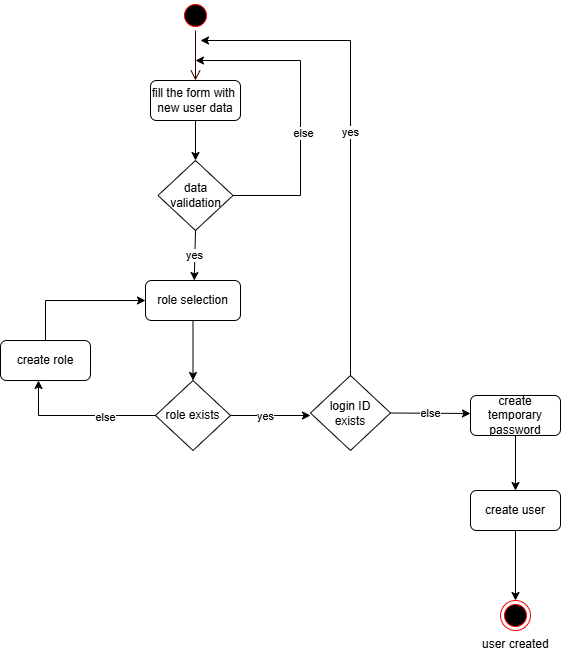

The diagram above was exported from draw.io. Its source (the exported page's mxGraphModel, read from the mxfile embedded in the PNG):
<mxGraphModel dx="870" dy="440" grid="1" gridSize="10" guides="1" tooltips="1" connect="1" arrows="1" fold="1" page="1" pageScale="1" pageWidth="827" pageHeight="1169" math="0" shadow="0">
  <root>
    <mxCell id="0" />
    <mxCell id="1" parent="0" />
    <mxCell id="k9x0DVT_LOZzEjGXZVWx-1" parent="1" style="ellipse;html=1;shape=startState;fillColor=#000000;strokeColor=#ff0000;" value="" vertex="1">
      <mxGeometry height="30" width="30" x="360" as="geometry" />
    </mxCell>
    <mxCell id="k9x0DVT_LOZzEjGXZVWx-2" edge="1" parent="1" source="k9x0DVT_LOZzEjGXZVWx-1" style="edgeStyle=orthogonalEdgeStyle;html=1;verticalAlign=bottom;endArrow=open;endSize=8;strokeColor=#330000;rounded=0;" value="">
      <mxGeometry relative="1" as="geometry">
        <mxPoint x="375" y="80" as="targetPoint" />
      </mxGeometry>
    </mxCell>
    <mxCell id="k9x0DVT_LOZzEjGXZVWx-3" parent="1" style="rounded=1;whiteSpace=wrap;html=1;" value="fill the form with&amp;nbsp;&lt;div&gt;new user data&lt;/div&gt;" vertex="1">
      <mxGeometry height="40" width="90" x="330" y="80" as="geometry" />
    </mxCell>
    <mxCell id="k9x0DVT_LOZzEjGXZVWx-4" parent="1" style="rhombus;whiteSpace=wrap;html=1;" value="data validation" vertex="1">
      <mxGeometry height="70" width="75" x="337.5" y="160" as="geometry" />
    </mxCell>
    <mxCell id="k9x0DVT_LOZzEjGXZVWx-5" edge="1" parent="1" source="k9x0DVT_LOZzEjGXZVWx-3" style="endArrow=classic;html=1;rounded=0;exitX=0.5;exitY=1;exitDx=0;exitDy=0;entryX=0.5;entryY=0;entryDx=0;entryDy=0;" target="k9x0DVT_LOZzEjGXZVWx-4" value="">
      <mxGeometry height="50" relative="1" width="50" as="geometry">
        <mxPoint x="390" y="260" as="sourcePoint" />
        <mxPoint x="440" y="210" as="targetPoint" />
      </mxGeometry>
    </mxCell>
    <mxCell id="k9x0DVT_LOZzEjGXZVWx-6" edge="1" parent="1" source="k9x0DVT_LOZzEjGXZVWx-4" style="endArrow=classic;html=1;rounded=0;exitX=1;exitY=0.5;exitDx=0;exitDy=0;" value="">
      <mxGeometry height="50" relative="1" width="50" as="geometry">
        <Array as="points">
          <mxPoint x="480" y="195" />
          <mxPoint x="480" y="60" />
        </Array>
        <mxPoint x="390" y="160" as="sourcePoint" />
        <mxPoint x="375" y="60" as="targetPoint" />
      </mxGeometry>
    </mxCell>
    <mxCell id="k9x0DVT_LOZzEjGXZVWx-7" connectable="0" parent="k9x0DVT_LOZzEjGXZVWx-6" style="edgeLabel;html=1;align=center;verticalAlign=middle;resizable=0;points=[];" value="else" vertex="1">
      <mxGeometry relative="1" x="-0.1556" y="-1" as="geometry">
        <mxPoint x="1" as="offset" />
      </mxGeometry>
    </mxCell>
    <mxCell id="k9x0DVT_LOZzEjGXZVWx-9" edge="1" parent="1" source="k9x0DVT_LOZzEjGXZVWx-4" style="endArrow=classic;html=1;rounded=0;exitX=0.5;exitY=1;exitDx=0;exitDy=0;entryX=0.5;entryY=0;entryDx=0;entryDy=0;" value="">
      <mxGeometry height="50" relative="1" width="50" as="geometry">
        <mxPoint x="390" y="260" as="sourcePoint" />
        <mxPoint x="373.75" y="280" as="targetPoint" />
      </mxGeometry>
    </mxCell>
    <mxCell id="k9x0DVT_LOZzEjGXZVWx-10" connectable="0" parent="k9x0DVT_LOZzEjGXZVWx-9" style="edgeLabel;html=1;align=center;verticalAlign=middle;resizable=0;points=[];" value="yes" vertex="1">
      <mxGeometry relative="1" y="-1" as="geometry">
        <mxPoint as="offset" />
      </mxGeometry>
    </mxCell>
    <mxCell id="k9x0DVT_LOZzEjGXZVWx-11" parent="1" style="rounded=1;whiteSpace=wrap;html=1;" value="role selection" vertex="1">
      <mxGeometry height="40" width="95" x="325" y="280" as="geometry" />
    </mxCell>
    <mxCell id="k9x0DVT_LOZzEjGXZVWx-12" parent="1" style="rhombus;whiteSpace=wrap;html=1;" value="role exists" vertex="1">
      <mxGeometry height="70" width="75" x="335" y="380" as="geometry" />
    </mxCell>
    <mxCell id="k9x0DVT_LOZzEjGXZVWx-13" edge="1" parent="1" source="k9x0DVT_LOZzEjGXZVWx-11" style="endArrow=classic;html=1;rounded=0;exitX=0.5;exitY=1;exitDx=0;exitDy=0;entryX=0.5;entryY=0;entryDx=0;entryDy=0;" target="k9x0DVT_LOZzEjGXZVWx-12" value="">
      <mxGeometry height="50" relative="1" width="50" as="geometry">
        <mxPoint x="374.5" y="330" as="sourcePoint" />
        <mxPoint x="374.5" y="370" as="targetPoint" />
      </mxGeometry>
    </mxCell>
    <mxCell id="k9x0DVT_LOZzEjGXZVWx-14" parent="1" style="rounded=1;whiteSpace=wrap;html=1;" value="create role" vertex="1">
      <mxGeometry height="40" width="90" x="180" y="340" as="geometry" />
    </mxCell>
    <mxCell id="k9x0DVT_LOZzEjGXZVWx-15" edge="1" parent="1" source="k9x0DVT_LOZzEjGXZVWx-12" style="endArrow=classic;html=1;rounded=0;exitX=0;exitY=0.5;exitDx=0;exitDy=0;entryX=0.422;entryY=1;entryDx=0;entryDy=0;entryPerimeter=0;" target="k9x0DVT_LOZzEjGXZVWx-14" value="">
      <mxGeometry height="50" relative="1" width="50" as="geometry">
        <Array as="points">
          <mxPoint x="218" y="415" />
        </Array>
        <mxPoint x="390" y="360" as="sourcePoint" />
        <mxPoint x="440" y="310" as="targetPoint" />
      </mxGeometry>
    </mxCell>
    <mxCell id="k9x0DVT_LOZzEjGXZVWx-17" connectable="0" parent="k9x0DVT_LOZzEjGXZVWx-15" style="edgeLabel;html=1;align=center;verticalAlign=middle;resizable=0;points=[];" value="else" vertex="1">
      <mxGeometry relative="1" x="-0.3289" y="1" as="geometry">
        <mxPoint as="offset" />
      </mxGeometry>
    </mxCell>
    <mxCell id="k9x0DVT_LOZzEjGXZVWx-16" edge="1" parent="1" source="k9x0DVT_LOZzEjGXZVWx-14" style="endArrow=classic;html=1;rounded=0;exitX=0.5;exitY=0;exitDx=0;exitDy=0;entryX=0;entryY=0.5;entryDx=0;entryDy=0;" target="k9x0DVT_LOZzEjGXZVWx-11" value="">
      <mxGeometry height="50" relative="1" width="50" as="geometry">
        <Array as="points">
          <mxPoint x="225" y="300" />
        </Array>
        <mxPoint x="390" y="360" as="sourcePoint" />
        <mxPoint x="440" y="310" as="targetPoint" />
      </mxGeometry>
    </mxCell>
    <mxCell id="k9x0DVT_LOZzEjGXZVWx-18" edge="1" parent="1" source="k9x0DVT_LOZzEjGXZVWx-12" style="endArrow=classic;html=1;rounded=0;exitX=1;exitY=0.5;exitDx=0;exitDy=0;" value="">
      <mxGeometry height="50" relative="1" width="50" as="geometry">
        <mxPoint x="390" y="360" as="sourcePoint" />
        <mxPoint x="490" y="415" as="targetPoint" />
      </mxGeometry>
    </mxCell>
    <mxCell id="k9x0DVT_LOZzEjGXZVWx-19" connectable="0" parent="k9x0DVT_LOZzEjGXZVWx-18" style="edgeLabel;html=1;align=center;verticalAlign=middle;resizable=0;points=[];" value="yes" vertex="1">
      <mxGeometry relative="1" x="-0.15" as="geometry">
        <mxPoint as="offset" />
      </mxGeometry>
    </mxCell>
    <mxCell id="k9x0DVT_LOZzEjGXZVWx-20" parent="1" style="rhombus;whiteSpace=wrap;html=1;" value="login ID&lt;div&gt;exists&lt;/div&gt;" vertex="1">
      <mxGeometry height="75" width="80" x="490" y="375" as="geometry" />
    </mxCell>
    <mxCell id="k9x0DVT_LOZzEjGXZVWx-21" edge="1" parent="1" source="k9x0DVT_LOZzEjGXZVWx-20" style="endArrow=classic;html=1;rounded=0;exitX=0.5;exitY=0;exitDx=0;exitDy=0;" value="yes">
      <mxGeometry height="50" relative="1" width="50" as="geometry">
        <Array as="points">
          <mxPoint x="530" y="40" />
        </Array>
        <mxPoint x="390" y="360" as="sourcePoint" />
        <mxPoint x="380" y="40" as="targetPoint" />
      </mxGeometry>
    </mxCell>
    <mxCell id="k9x0DVT_LOZzEjGXZVWx-22" parent="1" style="ellipse;html=1;shape=endState;fillColor=#000000;strokeColor=#ff0000;" value="" vertex="1">
      <mxGeometry height="30" width="30" x="680" y="600" as="geometry" />
    </mxCell>
    <mxCell id="k9x0DVT_LOZzEjGXZVWx-24" edge="1" parent="1" source="k9x0DVT_LOZzEjGXZVWx-28" style="endArrow=classic;html=1;rounded=0;entryX=0.5;entryY=0;entryDx=0;entryDy=0;exitX=0.5;exitY=1;exitDx=0;exitDy=0;" target="k9x0DVT_LOZzEjGXZVWx-22" value="">
      <mxGeometry height="50" relative="1" width="50" as="geometry">
        <mxPoint x="540" y="570" as="sourcePoint" />
        <mxPoint x="440" y="330" as="targetPoint" />
      </mxGeometry>
    </mxCell>
    <mxCell id="k9x0DVT_LOZzEjGXZVWx-25" parent="1" style="text;whiteSpace=wrap;html=1;" value="user created" vertex="1">
      <mxGeometry height="30" width="70" x="660" y="630" as="geometry" />
    </mxCell>
    <mxCell id="k9x0DVT_LOZzEjGXZVWx-26" parent="1" style="rounded=1;whiteSpace=wrap;html=1;" value="create temporary password" vertex="1">
      <mxGeometry height="40" width="90" x="650" y="395" as="geometry" />
    </mxCell>
    <mxCell id="k9x0DVT_LOZzEjGXZVWx-27" edge="1" parent="1" source="k9x0DVT_LOZzEjGXZVWx-20" style="endArrow=classic;html=1;rounded=0;exitX=1;exitY=0.5;exitDx=0;exitDy=0;" value="else">
      <mxGeometry height="50" relative="1" width="50" as="geometry">
        <mxPoint x="550" y="480" as="sourcePoint" />
        <mxPoint x="650" y="413" as="targetPoint" />
      </mxGeometry>
    </mxCell>
    <mxCell id="k9x0DVT_LOZzEjGXZVWx-28" parent="1" style="rounded=1;whiteSpace=wrap;html=1;" value="create user" vertex="1">
      <mxGeometry height="40" width="90" x="650" y="490" as="geometry" />
    </mxCell>
    <mxCell id="k9x0DVT_LOZzEjGXZVWx-29" edge="1" parent="1" source="k9x0DVT_LOZzEjGXZVWx-26" style="endArrow=classic;html=1;rounded=0;exitX=0.5;exitY=1;exitDx=0;exitDy=0;entryX=0.5;entryY=0;entryDx=0;entryDy=0;" target="k9x0DVT_LOZzEjGXZVWx-28" value="">
      <mxGeometry height="50" relative="1" width="50" as="geometry">
        <mxPoint x="550" y="480" as="sourcePoint" />
        <mxPoint x="600" y="430" as="targetPoint" />
      </mxGeometry>
    </mxCell>
  </root>
</mxGraphModel>